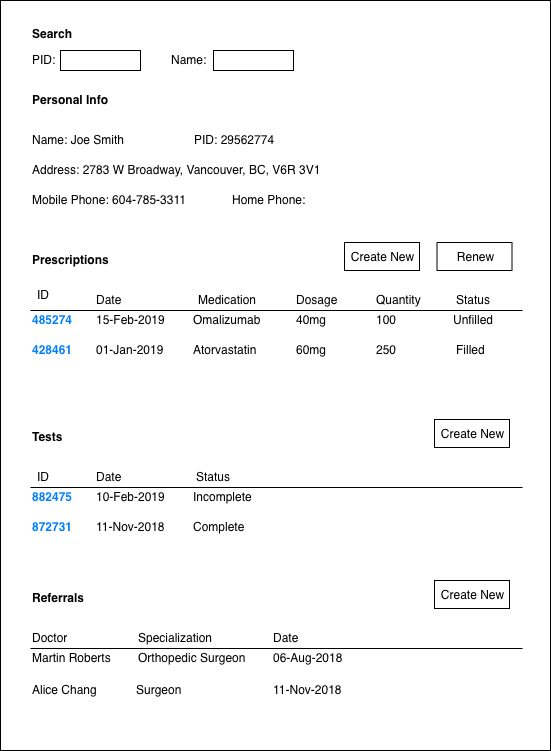

The diagram above was exported from draw.io. Its source (the exported page's mxGraphModel, read from the mxfile embedded in the PNG):
<mxGraphModel dx="790" dy="545" grid="1" gridSize="10" guides="1" tooltips="1" connect="1" arrows="1" fold="1" page="1" pageScale="1" pageWidth="826" pageHeight="1169" background="#ffffff" math="0" shadow="0">
  <root>
    <mxCell id="0" />
    <mxCell id="1" parent="0" />
    <mxCell id="2" value="" style="rounded=0;whiteSpace=wrap;html=1;fillColor=none;fontColor=#000000;" vertex="1" parent="1">
      <mxGeometry x="10" y="10" width="550" height="750" as="geometry" />
    </mxCell>
    <mxCell id="3" value="PID:" style="text;html=1;resizable=0;points=[];autosize=1;align=left;verticalAlign=top;spacingTop=-4;" vertex="1" parent="1">
      <mxGeometry x="40" y="60" width="40" height="20" as="geometry" />
    </mxCell>
    <mxCell id="4" value="Name:" style="text;html=1;resizable=0;points=[];autosize=1;align=left;verticalAlign=top;spacingTop=-4;" vertex="1" parent="1">
      <mxGeometry x="179" y="60" width="50" height="20" as="geometry" />
    </mxCell>
    <mxCell id="5" value="" style="rounded=0;whiteSpace=wrap;html=1;fillColor=none;" vertex="1" parent="1">
      <mxGeometry x="70" y="60" width="80" height="20" as="geometry" />
    </mxCell>
    <mxCell id="6" value="" style="rounded=0;whiteSpace=wrap;html=1;fillColor=none;" vertex="1" parent="1">
      <mxGeometry x="223" y="60" width="80" height="20" as="geometry" />
    </mxCell>
    <mxCell id="7" value="&lt;b&gt;Personal Info&lt;/b&gt;" style="text;html=1;resizable=0;points=[];autosize=1;align=left;verticalAlign=top;spacingTop=-4;" vertex="1" parent="1">
      <mxGeometry x="40" y="100" width="90" height="20" as="geometry" />
    </mxCell>
    <mxCell id="8" value="Name: Joe Smith" style="text;html=1;resizable=0;points=[];autosize=1;align=left;verticalAlign=top;spacingTop=-4;" vertex="1" parent="1">
      <mxGeometry x="40" y="140" width="110" height="20" as="geometry" />
    </mxCell>
    <mxCell id="9" value="Address: 2783 W Broadway, Vancouver, BC, V6R 3V1" style="text;html=1;resizable=0;points=[];autosize=1;align=left;verticalAlign=top;spacingTop=-4;" vertex="1" parent="1">
      <mxGeometry x="40" y="170" width="300" height="20" as="geometry" />
    </mxCell>
    <mxCell id="10" value="Mobile Phone: 604-785-3311" style="text;html=1;resizable=0;points=[];autosize=1;align=left;verticalAlign=top;spacingTop=-4;" vertex="1" parent="1">
      <mxGeometry x="40" y="200" width="170" height="20" as="geometry" />
    </mxCell>
    <mxCell id="11" value="Home Phone:&amp;nbsp;" style="text;html=1;resizable=0;points=[];autosize=1;align=left;verticalAlign=top;spacingTop=-4;" vertex="1" parent="1">
      <mxGeometry x="240" y="200" width="90" height="20" as="geometry" />
    </mxCell>
    <mxCell id="12" value="Prescriptions" style="text;html=1;resizable=0;points=[];autosize=1;align=left;verticalAlign=top;spacingTop=-4;fontStyle=1" vertex="1" parent="1">
      <mxGeometry x="40" y="260" width="80" height="20" as="geometry" />
    </mxCell>
    <mxCell id="13" value="Date" style="text;html=1;resizable=0;points=[];autosize=1;align=left;verticalAlign=top;spacingTop=-4;" vertex="1" parent="1">
      <mxGeometry x="104" y="300" width="40" height="20" as="geometry" />
    </mxCell>
    <mxCell id="14" value="Medication" style="text;html=1;resizable=0;points=[];autosize=1;align=left;verticalAlign=top;spacingTop=-4;" vertex="1" parent="1">
      <mxGeometry x="205.5" y="300" width="70" height="20" as="geometry" />
    </mxCell>
    <mxCell id="15" value="Dosage" style="text;html=1;resizable=0;points=[];autosize=1;align=left;verticalAlign=top;spacingTop=-4;" vertex="1" parent="1">
      <mxGeometry x="304" y="300" width="60" height="20" as="geometry" />
    </mxCell>
    <mxCell id="16" value="Quantity" style="text;html=1;resizable=0;points=[];autosize=1;align=left;verticalAlign=top;spacingTop=-4;" vertex="1" parent="1">
      <mxGeometry x="384" y="300" width="60" height="20" as="geometry" />
    </mxCell>
    <mxCell id="17" value="" style="endArrow=none;html=1;" edge="1" parent="1">
      <mxGeometry width="50" height="50" relative="1" as="geometry">
        <mxPoint x="40" y="320" as="sourcePoint" />
        <mxPoint x="532" y="320" as="targetPoint" />
      </mxGeometry>
    </mxCell>
    <mxCell id="18" value="15-Feb-2019" style="text;html=1;resizable=0;points=[];autosize=1;align=left;verticalAlign=top;spacingTop=-4;" vertex="1" parent="1">
      <mxGeometry x="104" y="320" width="80" height="20" as="geometry" />
    </mxCell>
    <mxCell id="19" value="01-Jan-2019" style="text;html=1;resizable=0;points=[];autosize=1;align=left;verticalAlign=top;spacingTop=-4;" vertex="1" parent="1">
      <mxGeometry x="104" y="350" width="80" height="20" as="geometry" />
    </mxCell>
    <mxCell id="20" value="Status" style="text;html=1;resizable=0;points=[];autosize=1;align=left;verticalAlign=top;spacingTop=-4;" vertex="1" parent="1">
      <mxGeometry x="464" y="300" width="50" height="20" as="geometry" />
    </mxCell>
    <mxCell id="21" value="Omalizumab" style="text;html=1;resizable=0;points=[];autosize=1;align=left;verticalAlign=top;spacingTop=-4;" vertex="1" parent="1">
      <mxGeometry x="200.5" y="320" width="80" height="20" as="geometry" />
    </mxCell>
    <mxCell id="22" value="40mg" style="text;html=1;resizable=0;points=[];autosize=1;align=left;verticalAlign=top;spacingTop=-4;" vertex="1" parent="1">
      <mxGeometry x="304" y="320" width="50" height="20" as="geometry" />
    </mxCell>
    <mxCell id="23" value="100" style="text;html=1;resizable=0;points=[];autosize=1;align=left;verticalAlign=top;spacingTop=-4;" vertex="1" parent="1">
      <mxGeometry x="384" y="320" width="40" height="20" as="geometry" />
    </mxCell>
    <mxCell id="24" value="Unfilled" style="text;html=1;resizable=0;points=[];autosize=1;align=left;verticalAlign=top;spacingTop=-4;" vertex="1" parent="1">
      <mxGeometry x="461" y="320" width="60" height="20" as="geometry" />
    </mxCell>
    <mxCell id="25" value="Atorvastatin" style="text;html=1;resizable=0;points=[];autosize=1;align=left;verticalAlign=top;spacingTop=-4;" vertex="1" parent="1">
      <mxGeometry x="200.5" y="350" width="80" height="20" as="geometry" />
    </mxCell>
    <mxCell id="26" value="60mg" style="text;html=1;resizable=0;points=[];autosize=1;align=left;verticalAlign=top;spacingTop=-4;" vertex="1" parent="1">
      <mxGeometry x="304" y="350" width="50" height="20" as="geometry" />
    </mxCell>
    <mxCell id="27" value="250" style="text;html=1;resizable=0;points=[];autosize=1;align=left;verticalAlign=top;spacingTop=-4;" vertex="1" parent="1">
      <mxGeometry x="384" y="350" width="40" height="20" as="geometry" />
    </mxCell>
    <mxCell id="28" value="Filled" style="text;html=1;resizable=0;points=[];autosize=1;align=left;verticalAlign=top;spacingTop=-4;" vertex="1" parent="1">
      <mxGeometry x="464" y="350" width="40" height="20" as="geometry" />
    </mxCell>
    <mxCell id="29" value="ID" style="text;html=1;resizable=0;points=[];autosize=1;align=left;verticalAlign=top;spacingTop=-4;" vertex="1" parent="1">
      <mxGeometry x="45" y="295" width="30" height="20" as="geometry" />
    </mxCell>
    <mxCell id="30" value="PID:&amp;nbsp;29562774" style="text;html=1;resizable=0;points=[];autosize=1;align=left;verticalAlign=top;spacingTop=-4;" vertex="1" parent="1">
      <mxGeometry x="201.5" y="140" width="100" height="20" as="geometry" />
    </mxCell>
    <mxCell id="31" value="485274" style="text;html=1;resizable=0;points=[];autosize=1;align=left;verticalAlign=top;spacingTop=-4;fontStyle=1;fontColor=#007FFF;" vertex="1" parent="1">
      <mxGeometry x="40" y="320" width="60" height="20" as="geometry" />
    </mxCell>
    <mxCell id="32" value="428461" style="text;html=1;resizable=0;points=[];autosize=1;align=left;verticalAlign=top;spacingTop=-4;fontColor=#007FFF;fontStyle=1" vertex="1" parent="1">
      <mxGeometry x="40" y="350" width="60" height="20" as="geometry" />
    </mxCell>
    <mxCell id="33" value="Create New" style="rounded=0;whiteSpace=wrap;html=1;fillColor=none;fontColor=#000000;" vertex="1" parent="1">
      <mxGeometry x="354" y="252" width="75" height="28" as="geometry" />
    </mxCell>
    <mxCell id="34" value="Tests" style="text;html=1;resizable=0;points=[];autosize=1;align=left;verticalAlign=top;spacingTop=-4;fontStyle=1" vertex="1" parent="1">
      <mxGeometry x="40" y="437" width="40" height="20" as="geometry" />
    </mxCell>
    <mxCell id="35" value="Date" style="text;html=1;resizable=0;points=[];autosize=1;align=left;verticalAlign=top;spacingTop=-4;" vertex="1" parent="1">
      <mxGeometry x="104" y="477" width="40" height="20" as="geometry" />
    </mxCell>
    <mxCell id="36" value="" style="endArrow=none;html=1;" edge="1" parent="1">
      <mxGeometry width="50" height="50" relative="1" as="geometry">
        <mxPoint x="40" y="497" as="sourcePoint" />
        <mxPoint x="532" y="497" as="targetPoint" />
      </mxGeometry>
    </mxCell>
    <mxCell id="37" value="10-Feb-2019" style="text;html=1;resizable=0;points=[];autosize=1;align=left;verticalAlign=top;spacingTop=-4;" vertex="1" parent="1">
      <mxGeometry x="104" y="497" width="80" height="20" as="geometry" />
    </mxCell>
    <mxCell id="38" value="11-Nov-2018" style="text;html=1;resizable=0;points=[];autosize=1;align=left;verticalAlign=top;spacingTop=-4;" vertex="1" parent="1">
      <mxGeometry x="104" y="527" width="80" height="20" as="geometry" />
    </mxCell>
    <mxCell id="39" value="Status" style="text;html=1;resizable=0;points=[];autosize=1;align=left;verticalAlign=top;spacingTop=-4;" vertex="1" parent="1">
      <mxGeometry x="204" y="477" width="50" height="20" as="geometry" />
    </mxCell>
    <mxCell id="40" value="Incomplete" style="text;html=1;resizable=0;points=[];autosize=1;align=left;verticalAlign=top;spacingTop=-4;" vertex="1" parent="1">
      <mxGeometry x="200.5" y="497" width="70" height="20" as="geometry" />
    </mxCell>
    <mxCell id="41" value="Complete" style="text;html=1;resizable=0;points=[];autosize=1;align=left;verticalAlign=top;spacingTop=-4;" vertex="1" parent="1">
      <mxGeometry x="200.5" y="527" width="70" height="20" as="geometry" />
    </mxCell>
    <mxCell id="42" value="ID" style="text;html=1;resizable=0;points=[];autosize=1;align=left;verticalAlign=top;spacingTop=-4;" vertex="1" parent="1">
      <mxGeometry x="45" y="477" width="30" height="20" as="geometry" />
    </mxCell>
    <mxCell id="43" value="882475" style="text;html=1;resizable=0;points=[];autosize=1;align=left;verticalAlign=top;spacingTop=-4;fontStyle=1;fontColor=#007FFF;" vertex="1" parent="1">
      <mxGeometry x="40" y="497" width="60" height="20" as="geometry" />
    </mxCell>
    <mxCell id="44" value="872731" style="text;html=1;resizable=0;points=[];autosize=1;align=left;verticalAlign=top;spacingTop=-4;fontColor=#007FFF;fontStyle=1" vertex="1" parent="1">
      <mxGeometry x="40" y="527" width="60" height="20" as="geometry" />
    </mxCell>
    <mxCell id="45" value="Create New" style="rounded=0;whiteSpace=wrap;html=1;fillColor=none;fontColor=#000000;" vertex="1" parent="1">
      <mxGeometry x="444" y="429" width="75" height="28" as="geometry" />
    </mxCell>
    <mxCell id="46" value="Referrals" style="text;html=1;resizable=0;points=[];autosize=1;align=left;verticalAlign=top;spacingTop=-4;fontStyle=1" vertex="1" parent="1">
      <mxGeometry x="40" y="598" width="60" height="20" as="geometry" />
    </mxCell>
    <mxCell id="47" value="Specialization" style="text;html=1;resizable=0;points=[];autosize=1;align=left;verticalAlign=top;spacingTop=-4;" vertex="1" parent="1">
      <mxGeometry x="145.5" y="638" width="90" height="20" as="geometry" />
    </mxCell>
    <mxCell id="48" value="" style="endArrow=none;html=1;" edge="1" parent="1">
      <mxGeometry width="50" height="50" relative="1" as="geometry">
        <mxPoint x="40" y="658" as="sourcePoint" />
        <mxPoint x="532" y="658" as="targetPoint" />
      </mxGeometry>
    </mxCell>
    <mxCell id="49" value="06-Aug-2018" style="text;html=1;resizable=0;points=[];autosize=1;align=left;verticalAlign=top;spacingTop=-4;" vertex="1" parent="1">
      <mxGeometry x="280.5" y="658" width="80" height="20" as="geometry" />
    </mxCell>
    <mxCell id="50" value="11-Nov-2018" style="text;html=1;resizable=0;points=[];autosize=1;align=left;verticalAlign=top;spacingTop=-4;" vertex="1" parent="1">
      <mxGeometry x="280.5" y="690" width="80" height="20" as="geometry" />
    </mxCell>
    <mxCell id="51" value="Date" style="text;html=1;resizable=0;points=[];autosize=1;align=left;verticalAlign=top;spacingTop=-4;" vertex="1" parent="1">
      <mxGeometry x="280.5" y="638" width="40" height="20" as="geometry" />
    </mxCell>
    <mxCell id="52" value="Doctor" style="text;html=1;resizable=0;points=[];autosize=1;align=left;verticalAlign=top;spacingTop=-4;" vertex="1" parent="1">
      <mxGeometry x="40" y="638" width="50" height="20" as="geometry" />
    </mxCell>
    <mxCell id="53" value="Create New" style="rounded=0;whiteSpace=wrap;html=1;fillColor=none;fontColor=#000000;" vertex="1" parent="1">
      <mxGeometry x="444" y="590" width="75" height="28" as="geometry" />
    </mxCell>
    <mxCell id="54" value="Orthopedic Surgeon" style="text;html=1;resizable=0;points=[];autosize=1;align=left;verticalAlign=top;spacingTop=-4;fontColor=#000000;" vertex="1" parent="1">
      <mxGeometry x="145.5" y="658" width="120" height="20" as="geometry" />
    </mxCell>
    <mxCell id="55" value="Martin Roberts" style="text;html=1;resizable=0;points=[];autosize=1;align=left;verticalAlign=top;spacingTop=-4;fontColor=#000000;" vertex="1" parent="1">
      <mxGeometry x="40" y="658" width="90" height="20" as="geometry" />
    </mxCell>
    <mxCell id="56" value="Alice Chang" style="text;html=1;resizable=0;points=[];autosize=1;align=left;verticalAlign=top;spacingTop=-4;fontColor=#000000;" vertex="1" parent="1">
      <mxGeometry x="40" y="690" width="80" height="20" as="geometry" />
    </mxCell>
    <mxCell id="57" value="Surgeon" style="text;html=1;resizable=0;points=[];autosize=1;align=left;verticalAlign=top;spacingTop=-4;fontColor=#000000;" vertex="1" parent="1">
      <mxGeometry x="144" y="690" width="60" height="20" as="geometry" />
    </mxCell>
    <mxCell id="58" value="&lt;b&gt;Search&lt;/b&gt;" style="text;html=1;resizable=0;points=[];autosize=1;align=left;verticalAlign=top;spacingTop=-4;fontColor=#000000;" vertex="1" parent="1">
      <mxGeometry x="40" y="34" width="60" height="20" as="geometry" />
    </mxCell>
    <mxCell id="59" value="Renew" style="rounded=0;whiteSpace=wrap;html=1;fillColor=none;fontColor=#000000;" vertex="1" parent="1">
      <mxGeometry x="446.5" y="252" width="75" height="28" as="geometry" />
    </mxCell>
  </root>
</mxGraphModel>